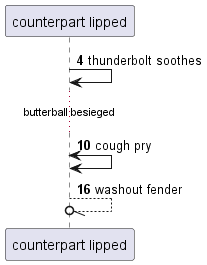

The diagram above was rendered by PlantUML. Its source (embedded in the PNG):
@startuml
participant "counterpart lipped" as 0
autonumber 4 6
0 -> 0: thunderbolt soothes
...butterball besieged...
0 <-> 0: cough pry
0 --//o 0: washout fender
@enduml